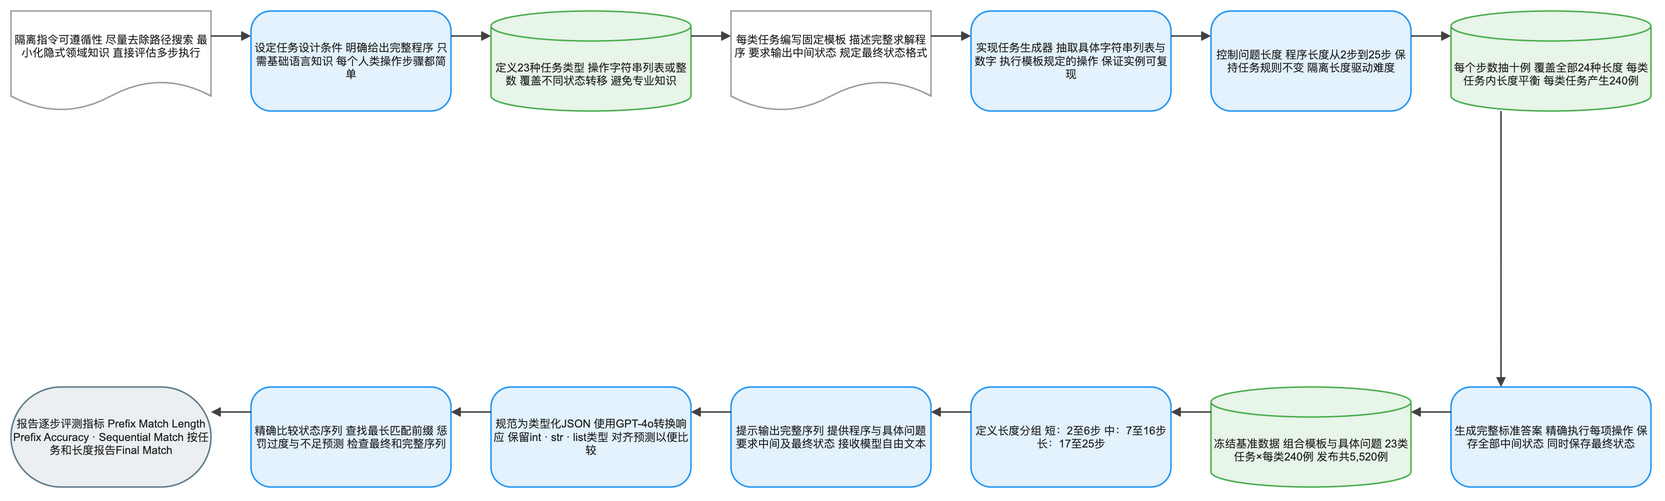

The diagram above was exported from draw.io. Its source (the exported page's mxGraphModel, read from the mxfile embedded in the PNG):
<mxGraphModel dx="1120" dy="720" grid="1" gridSize="8" guides="1" tooltips="1" connect="1" arrows="1" fold="1" page="1" pageScale="1" pageWidth="1640" pageHeight="552" math="1" background="#FFFFFF">
  <root>
    <mxCell id="0" />
    <mxCell id="1" parent="0" />
    <mxCell id="2" value="隔离指令可遵循性 尽量去除路径搜索 最小化隐式领域知识 直接评估多步执行" style="shape=document;boundedLbl=1;html=1;whiteSpace=wrap;fillColor=#FFFFFF;strokeColor=#9E9E9E;strokeWidth=1.5;fontColor=#212121;fontSize=11;fontFamily=Arial, Helvetica, sans-serif;verticalAlign=middle;align=center" vertex="1" parent="1">
      <mxGeometry x="-80" y="-8" width="200" height="100" as="geometry" />
    </mxCell>
    <mxCell id="3" value="设定任务设计条件 明确给出完整程序 只需基础语言知识 每个人类操作步骤都简单" style="rounded=1;arcSize=20;html=1;whiteSpace=wrap;fillColor=#E3F2FD;strokeColor=#2196F3;strokeWidth=1.5;fontColor=#212121;fontSize=11;fontFamily=Arial, Helvetica, sans-serif;verticalAlign=middle;align=center" vertex="1" parent="1">
      <mxGeometry x="160" y="-8" width="200" height="100" as="geometry" />
    </mxCell>
    <mxCell id="4" value="定义23种任务类型 操作字符串列表或整数 覆盖不同状态转移 避免专业知识" style="shape=cylinder3;boundedLbl=1;backgroundOutline=1;size=15;html=1;whiteSpace=wrap;fillColor=#E8F5E9;strokeColor=#4CAF50;strokeWidth=1.5;fontColor=#212121;fontSize=11;fontFamily=Arial, Helvetica, sans-serif;verticalAlign=middle;align=center" vertex="1" parent="1">
      <mxGeometry x="400" y="-8" width="200" height="100" as="geometry" />
    </mxCell>
    <mxCell id="5" value="每类任务编写固定模板 描述完整求解程序 要求输出中间状态 规定最终状态格式" style="shape=document;boundedLbl=1;html=1;whiteSpace=wrap;fillColor=#FFFFFF;strokeColor=#9E9E9E;strokeWidth=1.5;fontColor=#212121;fontSize=11;fontFamily=Arial, Helvetica, sans-serif;verticalAlign=middle;align=center" vertex="1" parent="1">
      <mxGeometry x="640" y="-8" width="200" height="100" as="geometry" />
    </mxCell>
    <mxCell id="6" value="实现任务生成器 抽取具体字符串列表与数字 执行模板规定的操作 保证实例可复现" style="rounded=1;arcSize=20;html=1;whiteSpace=wrap;fillColor=#E3F2FD;strokeColor=#2196F3;strokeWidth=1.5;fontColor=#212121;fontSize=11;fontFamily=Arial, Helvetica, sans-serif;verticalAlign=middle;align=center" vertex="1" parent="1">
      <mxGeometry x="880" y="-8" width="200" height="100" as="geometry" />
    </mxCell>
    <mxCell id="7" value="控制问题长度 程序长度从2步到25步 保持任务规则不变 隔离长度驱动难度" style="rounded=1;arcSize=20;html=1;whiteSpace=wrap;fillColor=#E3F2FD;strokeColor=#2196F3;strokeWidth=1.5;fontColor=#212121;fontSize=11;fontFamily=Arial, Helvetica, sans-serif;verticalAlign=middle;align=center" vertex="1" parent="1">
      <mxGeometry x="1120" y="-8" width="200" height="100" as="geometry" />
    </mxCell>
    <mxCell id="8" value="每个步数抽十例 覆盖全部24种长度 每类任务内长度平衡 每类任务产生240例" style="shape=cylinder3;boundedLbl=1;backgroundOutline=1;size=15;html=1;whiteSpace=wrap;fillColor=#E8F5E9;strokeColor=#4CAF50;strokeWidth=1.5;fontColor=#212121;fontSize=11;fontFamily=Arial, Helvetica, sans-serif;verticalAlign=middle;align=center" vertex="1" parent="1">
      <mxGeometry x="1360" y="-8" width="200" height="100" as="geometry" />
    </mxCell>
    <mxCell id="9" value="生成完整标准答案 精确执行每项操作 保存全部中间状态 同时保存最终状态" style="rounded=1;arcSize=20;html=1;whiteSpace=wrap;fillColor=#E3F2FD;strokeColor=#2196F3;strokeWidth=1.5;fontColor=#212121;fontSize=11;fontFamily=Arial, Helvetica, sans-serif;verticalAlign=middle;align=center" vertex="1" parent="1">
      <mxGeometry x="1360" y="368" width="200" height="100" as="geometry" />
    </mxCell>
    <mxCell id="10" value="冻结基准数据 组合模板与具体问题 23类任务×每类240例 发布共5,520例" style="shape=cylinder3;boundedLbl=1;backgroundOutline=1;size=15;html=1;whiteSpace=wrap;fillColor=#E8F5E9;strokeColor=#4CAF50;strokeWidth=1.5;fontColor=#212121;fontSize=11;fontFamily=Arial, Helvetica, sans-serif;verticalAlign=middle;align=center" vertex="1" parent="1">
      <mxGeometry x="1120" y="368" width="200" height="100" as="geometry" />
    </mxCell>
    <mxCell id="11" value="定义长度分组 短：2至6步 中：7至16步 长：17至25步" style="rounded=1;arcSize=20;html=1;whiteSpace=wrap;fillColor=#E3F2FD;strokeColor=#2196F3;strokeWidth=1.5;fontColor=#212121;fontSize=11;fontFamily=Arial, Helvetica, sans-serif;verticalAlign=middle;align=center" vertex="1" parent="1">
      <mxGeometry x="880" y="368" width="200" height="100" as="geometry" />
    </mxCell>
    <mxCell id="12" value="提示输出完整序列 提供程序与具体问题 要求中间及最终状态 接收模型自由文本" style="rounded=1;arcSize=20;html=1;whiteSpace=wrap;fillColor=#E3F2FD;strokeColor=#2196F3;strokeWidth=1.5;fontColor=#212121;fontSize=11;fontFamily=Arial, Helvetica, sans-serif;verticalAlign=middle;align=center" vertex="1" parent="1">
      <mxGeometry x="640" y="368" width="200" height="100" as="geometry" />
    </mxCell>
    <mxCell id="13" value="规范为类型化JSON 使用GPT-4o转换响应 保留int · str · list类型 对齐预测以便比较" style="rounded=1;arcSize=20;html=1;whiteSpace=wrap;fillColor=#E3F2FD;strokeColor=#2196F3;strokeWidth=1.5;fontColor=#212121;fontSize=11;fontFamily=Arial, Helvetica, sans-serif;verticalAlign=middle;align=center" vertex="1" parent="1">
      <mxGeometry x="400" y="368" width="200" height="100" as="geometry" />
    </mxCell>
    <mxCell id="14" value="精确比较状态序列 查找最长匹配前缀 惩罚过度与不足预测 检查最终和完整序列" style="rounded=1;arcSize=20;html=1;whiteSpace=wrap;fillColor=#E3F2FD;strokeColor=#2196F3;strokeWidth=1.5;fontColor=#212121;fontSize=11;fontFamily=Arial, Helvetica, sans-serif;verticalAlign=middle;align=center" vertex="1" parent="1">
      <mxGeometry x="160" y="368" width="200" height="100" as="geometry" />
    </mxCell>
    <mxCell id="15" value="报告逐步评测指标 Prefix Match Length Prefix Accuracy · Sequential Match 按任务和长度报告Final Match" style="rounded=1;arcSize=50;html=1;whiteSpace=wrap;fillColor=#ECEFF1;strokeColor=#607D8B;strokeWidth=1.5;fontColor=#212121;fontSize=11;fontFamily=Arial, Helvetica, sans-serif;verticalAlign=middle;align=center" vertex="1" parent="1">
      <mxGeometry x="-80" y="368" width="200" height="100" as="geometry" />
    </mxCell>
    <mxCell id="16" value="" style="edgeStyle=orthogonalEdgeStyle;rounded=0;orthogonalLoop=1;jettySize=auto;html=1;strokeColor=#424242;strokeWidth=1.5;endArrow=block;endFill=1;exitX=1;exitY=0.25;exitDx=0;exitDy=0;entryX=0;entryY=0.25;entryDx=0;entryDy=0;jumpStyle=arc;jumpSize=8" edge="1" parent="1" source="2" target="3">
      <mxGeometry relative="1" as="geometry" />
    </mxCell>
    <mxCell id="17" value="" style="edgeStyle=orthogonalEdgeStyle;rounded=0;orthogonalLoop=1;jettySize=auto;html=1;strokeColor=#424242;strokeWidth=1.5;endArrow=block;endFill=1;exitX=1;exitY=0.25;exitDx=0;exitDy=0;entryX=0;entryY=0.25;entryDx=0;entryDy=0;jumpStyle=arc;jumpSize=8" edge="1" parent="1" source="3" target="4">
      <mxGeometry relative="1" as="geometry" />
    </mxCell>
    <mxCell id="18" value="" style="edgeStyle=orthogonalEdgeStyle;rounded=0;orthogonalLoop=1;jettySize=auto;html=1;strokeColor=#424242;strokeWidth=1.5;endArrow=block;endFill=1;exitX=1;exitY=0.25;exitDx=0;exitDy=0;entryX=0;entryY=0.25;entryDx=0;entryDy=0;jumpStyle=arc;jumpSize=8" edge="1" parent="1" source="4" target="5">
      <mxGeometry relative="1" as="geometry" />
    </mxCell>
    <mxCell id="19" value="" style="edgeStyle=orthogonalEdgeStyle;rounded=0;orthogonalLoop=1;jettySize=auto;html=1;strokeColor=#424242;strokeWidth=1.5;endArrow=block;endFill=1;exitX=1;exitY=0.25;exitDx=0;exitDy=0;entryX=0;entryY=0.25;entryDx=0;entryDy=0;jumpStyle=arc;jumpSize=8" edge="1" parent="1" source="5" target="6">
      <mxGeometry relative="1" as="geometry" />
    </mxCell>
    <mxCell id="20" value="" style="edgeStyle=orthogonalEdgeStyle;rounded=0;orthogonalLoop=1;jettySize=auto;html=1;strokeColor=#424242;strokeWidth=1.5;endArrow=block;endFill=1;exitX=1;exitY=0.25;exitDx=0;exitDy=0;entryX=0;entryY=0.25;entryDx=0;entryDy=0;jumpStyle=arc;jumpSize=8" edge="1" parent="1" source="6" target="7">
      <mxGeometry relative="1" as="geometry" />
    </mxCell>
    <mxCell id="21" value="" style="edgeStyle=orthogonalEdgeStyle;rounded=0;orthogonalLoop=1;jettySize=auto;html=1;strokeColor=#424242;strokeWidth=1.5;endArrow=block;endFill=1;exitX=1;exitY=0.25;exitDx=0;exitDy=0;entryX=0;entryY=0.25;entryDx=0;entryDy=0;jumpStyle=arc;jumpSize=8" edge="1" parent="1" source="7" target="8">
      <mxGeometry relative="1" as="geometry" />
    </mxCell>
    <mxCell id="22" value="" style="edgeStyle=orthogonalEdgeStyle;rounded=0;orthogonalLoop=1;jettySize=auto;html=1;strokeColor=#424242;strokeWidth=1.5;endArrow=block;endFill=1;exitX=0.25;exitY=1;exitDx=0;exitDy=0;entryX=0.25;entryY=0;entryDx=0;entryDy=0;jumpStyle=arc;jumpSize=8" edge="1" parent="1" source="8" target="9">
      <mxGeometry relative="1" as="geometry" />
    </mxCell>
    <mxCell id="23" value="" style="edgeStyle=orthogonalEdgeStyle;rounded=0;orthogonalLoop=1;jettySize=auto;html=1;strokeColor=#424242;strokeWidth=1.5;endArrow=block;endFill=1;exitX=0;exitY=0.25;exitDx=0;exitDy=0;entryX=1;entryY=0.25;entryDx=0;entryDy=0;jumpStyle=arc;jumpSize=8" edge="1" parent="1" source="9" target="10">
      <mxGeometry relative="1" as="geometry" />
    </mxCell>
    <mxCell id="24" value="" style="edgeStyle=orthogonalEdgeStyle;rounded=0;orthogonalLoop=1;jettySize=auto;html=1;strokeColor=#424242;strokeWidth=1.5;endArrow=block;endFill=1;exitX=0;exitY=0.25;exitDx=0;exitDy=0;entryX=1;entryY=0.25;entryDx=0;entryDy=0;jumpStyle=arc;jumpSize=8" edge="1" parent="1" source="10" target="11">
      <mxGeometry relative="1" as="geometry" />
    </mxCell>
    <mxCell id="25" value="" style="edgeStyle=orthogonalEdgeStyle;rounded=0;orthogonalLoop=1;jettySize=auto;html=1;strokeColor=#424242;strokeWidth=1.5;endArrow=block;endFill=1;exitX=0;exitY=0.25;exitDx=0;exitDy=0;entryX=1;entryY=0.25;entryDx=0;entryDy=0;jumpStyle=arc;jumpSize=8" edge="1" parent="1" source="11" target="12">
      <mxGeometry relative="1" as="geometry" />
    </mxCell>
    <mxCell id="26" value="" style="edgeStyle=orthogonalEdgeStyle;rounded=0;orthogonalLoop=1;jettySize=auto;html=1;strokeColor=#424242;strokeWidth=1.5;endArrow=block;endFill=1;exitX=0;exitY=0.25;exitDx=0;exitDy=0;entryX=1;entryY=0.25;entryDx=0;entryDy=0;jumpStyle=arc;jumpSize=8" edge="1" parent="1" source="12" target="13">
      <mxGeometry relative="1" as="geometry" />
    </mxCell>
    <mxCell id="27" value="" style="edgeStyle=orthogonalEdgeStyle;rounded=0;orthogonalLoop=1;jettySize=auto;html=1;strokeColor=#424242;strokeWidth=1.5;endArrow=block;endFill=1;exitX=0;exitY=0.25;exitDx=0;exitDy=0;entryX=1;entryY=0.25;entryDx=0;entryDy=0;jumpStyle=arc;jumpSize=8" edge="1" parent="1" source="13" target="14">
      <mxGeometry relative="1" as="geometry" />
    </mxCell>
    <mxCell id="28" value="" style="edgeStyle=orthogonalEdgeStyle;rounded=0;orthogonalLoop=1;jettySize=auto;html=1;strokeColor=#424242;strokeWidth=1.5;endArrow=block;endFill=1;exitX=0;exitY=0.25;exitDx=0;exitDy=0;entryX=1;entryY=0.25;entryDx=0;entryDy=0;jumpStyle=arc;jumpSize=8" edge="1" parent="1" source="14" target="15">
      <mxGeometry relative="1" as="geometry" />
    </mxCell>
  </root>
</mxGraphModel>